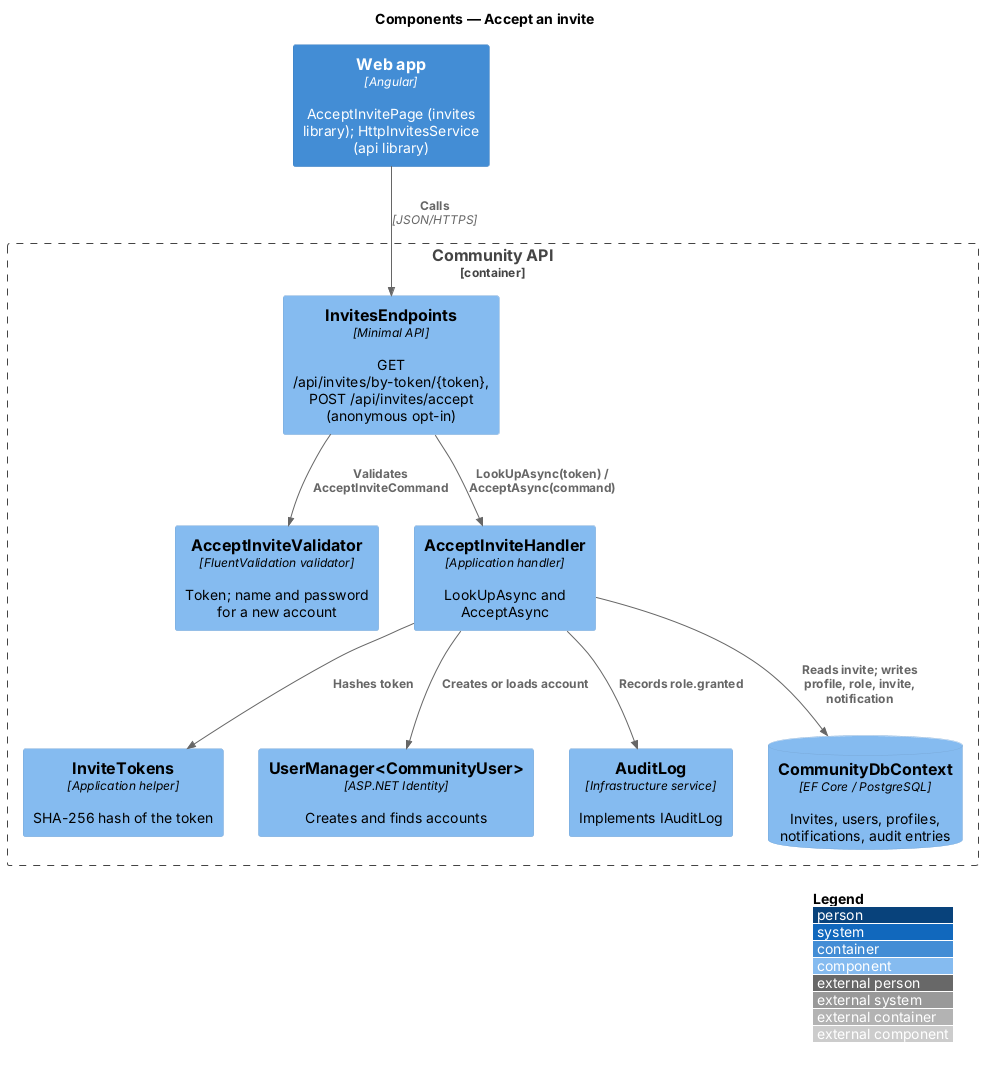

The diagram above was rendered by PlantUML. Its source (embedded in the PNG):
@startuml
!include <C4/C4_Component>
LAYOUT_WITH_LEGEND()
title Components — Accept an invite

Container(spa, "Web app", "Angular", "AcceptInvitePage (invites library); HttpInvitesService (api library)")
Container_Boundary(api, "Community API") {
  Component(ep, "InvitesEndpoints", "Minimal API", "GET /api/invites/by-token/{token}, POST /api/invites/accept (anonymous opt-in)")
  Component(val, "AcceptInviteValidator", "FluentValidation validator", "Token; name and password for a new account")
  Component(ah, "AcceptInviteHandler", "Application handler", "LookUpAsync and AcceptAsync")
  Component(tok, "InviteTokens", "Application helper", "SHA-256 hash of the token")
  Component(um, "UserManager<CommunityUser>", "ASP.NET Identity", "Creates and finds accounts")
  Component(audit, "AuditLog", "Infrastructure service", "Implements IAuditLog")
  ComponentDb(db, "CommunityDbContext", "EF Core / PostgreSQL", "Invites, users, profiles, notifications, audit entries")
}
Rel(spa, ep, "Calls", "JSON/HTTPS")
Rel(ep, val, "Validates AcceptInviteCommand")
Rel(ep, ah, "LookUpAsync(token) / AcceptAsync(command)")
Rel(ah, tok, "Hashes token")
Rel(ah, um, "Creates or loads account")
Rel(ah, audit, "Records role.granted")
Rel(ah, db, "Reads invite; writes profile, role, invite, notification")
@enduml